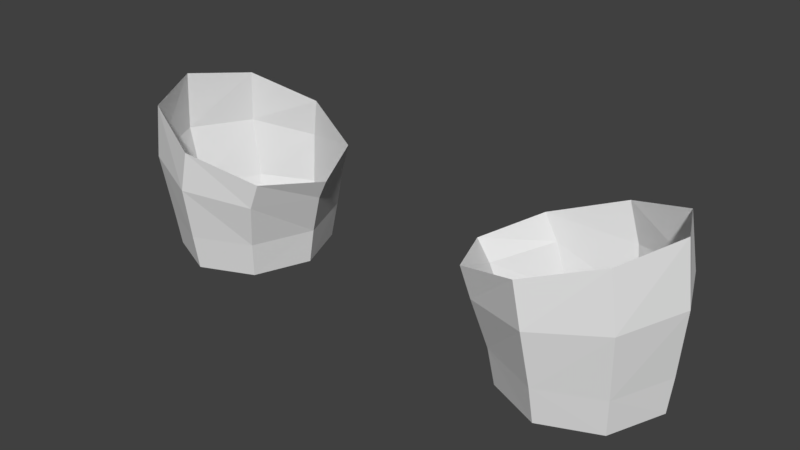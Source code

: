 # Source: blastoise.blend  (saved by Blender 2.79.0; exported with 4.5.12 LTS)
import bpy
from mathutils import Matrix  # noqa: F401  (used for matrix-valued properties, if any)

bpy.ops.wm.read_factory_settings(use_empty=True)
scene = bpy.context.scene
scene.name = 'Scene'

# ---- collections
col_collection_1 = bpy.data.collections.new('Collection 1'); scene.collection.children.link(col_collection_1)

# ---- world
world_world = bpy.data.worlds.new('World'); scene.world = world_world
world_world.color = (0.05088, 0.05088, 0.05088)
world_world.use_sun_shadow = False
world_world.sun_shadow_jitter_overblur = 0.0
world_world.cycles.sampling_method = 'MANUAL'

# ---- meshes
me_cylinder = bpy.data.meshes.new('Cylinder')
me_cylinder.from_pydata([(0.3741, 0.1494, -0.7159), (0.3718, 0.162, -0.6466), (0.4754, 0.1056, -0.7159), (0.4799, 0.1146, -0.6466), (0.5173, 9.645e-08, -0.7159), (0.5247, 9.977e-08, -0.6466), (0.4754, -0.1056, -0.7159), (0.4799, -0.1146, -0.6466), (0.3741, -0.1494, -0.7159), (0.3718, -0.162, -0.6466), (0.2729, -0.1056, -0.7159), (0.2637, -0.1146, -0.6466), (0.231, 1.048e-07, -0.7159), (0.2189, 1.088e-07, -0.6466), (0.2729, 0.1056, -0.7159), (0.2637, 0.1146, -0.6466), (0.2406, 0.1095, -0.5586), (0.1895, -0.01144, -0.5654), (0.2406, -0.1324, -0.5586), (0.364, -0.1825, -0.5422), (0.4875, -0.1324, -0.5257), (0.5386, -0.01144, -0.5189), (0.4875, 0.1095, -0.5257), (0.364, 0.1596, -0.5422), (0.3463, 0.15, -0.4639), (0.4731, 0.1014, -0.4207), (0.5257, -0.01573, -0.4028), (0.4731, -0.1329, -0.4207), (0.3463, -0.1814, -0.4639), (0.2194, -0.1329, -0.5071), (0.1669, -0.01573, -0.525), (0.2194, 0.1014, -0.5071)], [], [(0, 1, 3, 2), (2, 3, 5, 4), (4, 5, 7, 6), (6, 7, 9, 8), (8, 9, 11, 10), (10, 11, 13, 12), (12, 13, 15, 14), (14, 15, 1, 0), (3, 1, 23, 22), (7, 5, 21, 20), (15, 13, 17, 16), (13, 11, 18, 17), (11, 9, 19, 18), (9, 7, 20, 19), (1, 15, 16, 23), (5, 3, 22, 21), (17, 18, 29, 30), (21, 22, 25, 26), (16, 17, 30, 31), (20, 21, 26, 27), (23, 16, 31, 24), (19, 20, 27, 28), (18, 19, 28, 29), (22, 23, 24, 25)])
me_cylinder.use_remesh_preserve_volume = False
me_cylinder.use_remesh_preserve_attributes = False
me_cylinder.use_mirror_vertex_groups = False
me_cylinder.update()

# ---- objects
ob_cylinder = bpy.data.objects.new('Cylinder', me_cylinder)

# ---- transforms, parenting, visibility, modifiers, constraints
ob_cylinder.location = (0.0, 0.0, 0.0)
ob_cylinder.lineart.crease_threshold = 0.0
_m = ob_cylinder.modifiers.new('Mirror', 'MIRROR')

# ---- collection membership
col_collection_1.objects.link(ob_cylinder)

# ---- scene / render settings (as saved in the file)
scene.frame_start = 1; scene.frame_end = 250; scene.frame_set(1)
scene.render.engine = 'BLENDER_EEVEE_NEXT'
scene.render.resolution_percentage = 50
scene.render.dither_intensity = 0.0
scene.cycles.use_denoising = False
scene.cycles.samples = 128
scene.cycles.sampling_pattern = 'TABULATED_SOBOL'
scene.cycles.use_adaptive_sampling = False
scene.cycles.use_light_tree = False
scene.cycles.blur_glossy = 0.0
scene.cycles.sample_clamp_indirect = 0.0
scene.view_settings.view_transform = 'Standard'
bpy.context.view_layer.update()

# ---- added for rendering (the .blend has no active camera and no usable light): camera, sun
cam_auto = bpy.data.cameras.new('AutoCamera')
cam_auto.lens = 50.0
cam_auto.sensor_width = 36.0
cam_auto.clip_end = 1000.0
ob_auto_camera = bpy.data.objects.new('AutoCamera', cam_auto)
scene.collection.objects.link(ob_auto_camera)
ob_auto_camera.location = (1.08579, -1.31318, 0.309253)
ob_auto_camera.rotation_euler = (1.09748, -7.21219e-08, 0.694738)
scene.camera = ob_auto_camera
light_auto_sun = bpy.data.lights.new('AutoSun', 'SUN')
light_auto_sun.energy = 3.0
light_auto_sun.angle = 0.0523599
ob_auto_sun = bpy.data.objects.new('AutoSun', light_auto_sun)
scene.collection.objects.link(ob_auto_sun)
ob_auto_sun.rotation_euler = (0.872665, 0.174533, 0.523599)
bpy.context.view_layer.update()
